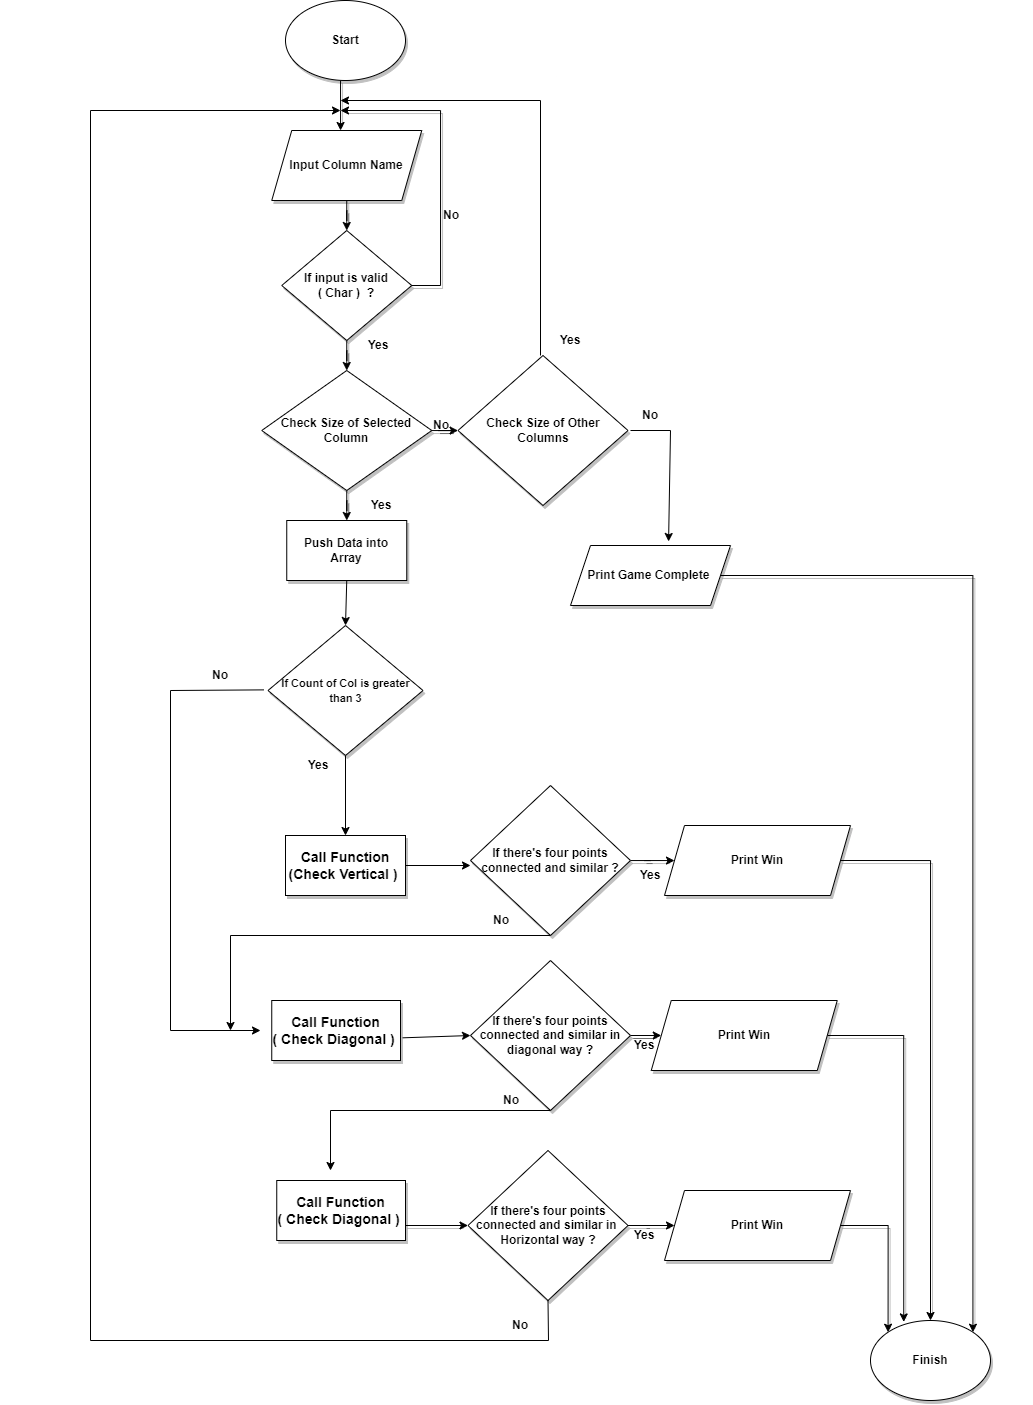

The diagram above was exported from draw.io. Its source (the exported page's mxGraphModel, read from the mxfile embedded in the PNG):
<mxGraphModel dx="1831" dy="619" grid="1" gridSize="10" guides="1" tooltips="1" connect="1" arrows="1" fold="1" page="1" pageScale="1" pageWidth="827" pageHeight="1169" background="#FFFFFF" math="0" shadow="0">
  <root>
    <mxCell id="WIyWlLk6GJQsqaUBKTNV-0" />
    <mxCell id="WIyWlLk6GJQsqaUBKTNV-1" parent="WIyWlLk6GJQsqaUBKTNV-0" />
    <mxCell id="sm9cANcU513zQEHzvvwT-3" value="" style="edgeStyle=orthogonalEdgeStyle;rounded=0;orthogonalLoop=1;jettySize=auto;html=1;fontStyle=1;shadow=1;backgroundOutline=0;" parent="WIyWlLk6GJQsqaUBKTNV-1" source="sm9cANcU513zQEHzvvwT-0" target="sm9cANcU513zQEHzvvwT-1" edge="1">
      <mxGeometry relative="1" as="geometry">
        <Array as="points">
          <mxPoint x="90" y="120" />
          <mxPoint x="90" y="120" />
        </Array>
      </mxGeometry>
    </mxCell>
    <mxCell id="sm9cANcU513zQEHzvvwT-0" value="Start" style="ellipse;whiteSpace=wrap;html=1;fontStyle=1;shadow=1;backgroundOutline=0;rounded=0;" parent="WIyWlLk6GJQsqaUBKTNV-1" vertex="1">
      <mxGeometry x="35" y="10" width="120" height="80" as="geometry" />
    </mxCell>
    <mxCell id="sm9cANcU513zQEHzvvwT-5" value="" style="edgeStyle=orthogonalEdgeStyle;rounded=0;orthogonalLoop=1;jettySize=auto;html=1;fontStyle=1;shadow=1;backgroundOutline=0;" parent="WIyWlLk6GJQsqaUBKTNV-1" source="sm9cANcU513zQEHzvvwT-1" target="sm9cANcU513zQEHzvvwT-4" edge="1">
      <mxGeometry relative="1" as="geometry" />
    </mxCell>
    <mxCell id="sm9cANcU513zQEHzvvwT-1" value="Input Column Name" style="shape=parallelogram;perimeter=parallelogramPerimeter;whiteSpace=wrap;html=1;fixedSize=1;fontStyle=1;shadow=1;backgroundOutline=0;rounded=0;" parent="WIyWlLk6GJQsqaUBKTNV-1" vertex="1">
      <mxGeometry x="21.25" y="140" width="150" height="70" as="geometry" />
    </mxCell>
    <mxCell id="sm9cANcU513zQEHzvvwT-6" style="edgeStyle=orthogonalEdgeStyle;rounded=0;orthogonalLoop=1;jettySize=auto;html=1;exitX=1;exitY=0.5;exitDx=0;exitDy=0;fontStyle=1;shadow=1;backgroundOutline=0;" parent="WIyWlLk6GJQsqaUBKTNV-1" source="sm9cANcU513zQEHzvvwT-4" edge="1">
      <mxGeometry x="-0.0141" y="10" relative="1" as="geometry">
        <mxPoint x="90" y="120" as="targetPoint" />
        <Array as="points">
          <mxPoint x="190" y="295" />
          <mxPoint x="190" y="120" />
        </Array>
        <mxPoint as="offset" />
      </mxGeometry>
    </mxCell>
    <mxCell id="sm9cANcU513zQEHzvvwT-9" value="" style="edgeStyle=orthogonalEdgeStyle;rounded=0;orthogonalLoop=1;jettySize=auto;html=1;fontStyle=1;shadow=1;backgroundOutline=0;" parent="WIyWlLk6GJQsqaUBKTNV-1" source="sm9cANcU513zQEHzvvwT-4" target="sm9cANcU513zQEHzvvwT-8" edge="1">
      <mxGeometry relative="1" as="geometry" />
    </mxCell>
    <mxCell id="sm9cANcU513zQEHzvvwT-4" value="If input is valid&lt;br&gt;( Char )&amp;nbsp; ?" style="rhombus;whiteSpace=wrap;html=1;fontStyle=1;shadow=1;backgroundOutline=0;rounded=0;" parent="WIyWlLk6GJQsqaUBKTNV-1" vertex="1">
      <mxGeometry x="31.25" y="240" width="130" height="110" as="geometry" />
    </mxCell>
    <mxCell id="sm9cANcU513zQEHzvvwT-11" value="" style="edgeStyle=orthogonalEdgeStyle;rounded=0;orthogonalLoop=1;jettySize=auto;html=1;fontStyle=1;shadow=1;backgroundOutline=0;" parent="WIyWlLk6GJQsqaUBKTNV-1" source="sm9cANcU513zQEHzvvwT-8" target="sm9cANcU513zQEHzvvwT-10" edge="1">
      <mxGeometry relative="1" as="geometry" />
    </mxCell>
    <mxCell id="sm9cANcU513zQEHzvvwT-15" value="" style="edgeStyle=orthogonalEdgeStyle;rounded=0;orthogonalLoop=1;jettySize=auto;html=1;fontStyle=1;shadow=1;backgroundOutline=0;" parent="WIyWlLk6GJQsqaUBKTNV-1" source="sm9cANcU513zQEHzvvwT-8" target="sm9cANcU513zQEHzvvwT-14" edge="1">
      <mxGeometry relative="1" as="geometry" />
    </mxCell>
    <mxCell id="sm9cANcU513zQEHzvvwT-8" value="Check Size of Selected Column" style="rhombus;whiteSpace=wrap;html=1;fontStyle=1;shadow=1;backgroundOutline=0;rounded=0;" parent="WIyWlLk6GJQsqaUBKTNV-1" vertex="1">
      <mxGeometry x="11.25" y="380" width="170" height="120" as="geometry" />
    </mxCell>
    <mxCell id="sm9cANcU513zQEHzvvwT-10" value="Push Data into Array" style="whiteSpace=wrap;html=1;fontStyle=1;shadow=1;backgroundOutline=0;rounded=0;" parent="WIyWlLk6GJQsqaUBKTNV-1" vertex="1">
      <mxGeometry x="36.25" y="530" width="120" height="60" as="geometry" />
    </mxCell>
    <mxCell id="sm9cANcU513zQEHzvvwT-14" value="Check Size of Other Columns" style="rhombus;whiteSpace=wrap;html=1;fontStyle=1;shadow=1;backgroundOutline=0;rounded=0;" parent="WIyWlLk6GJQsqaUBKTNV-1" vertex="1">
      <mxGeometry x="207.5" y="365" width="170" height="150" as="geometry" />
    </mxCell>
    <mxCell id="sm9cANcU513zQEHzvvwT-45" style="edgeStyle=orthogonalEdgeStyle;rounded=0;orthogonalLoop=1;jettySize=auto;html=1;entryX=1;entryY=0;entryDx=0;entryDy=0;fontStyle=1;shadow=1;backgroundOutline=0;" parent="WIyWlLk6GJQsqaUBKTNV-1" source="sm9cANcU513zQEHzvvwT-19" target="sm9cANcU513zQEHzvvwT-49" edge="1">
      <mxGeometry relative="1" as="geometry">
        <mxPoint x="720" y="1330" as="targetPoint" />
        <Array as="points">
          <mxPoint x="722" y="585" />
        </Array>
      </mxGeometry>
    </mxCell>
    <mxCell id="sm9cANcU513zQEHzvvwT-19" value="Print Game Complete&amp;nbsp;" style="shape=parallelogram;perimeter=parallelogramPerimeter;whiteSpace=wrap;html=1;fixedSize=1;fontStyle=1;shadow=1;backgroundOutline=0;rounded=0;" parent="WIyWlLk6GJQsqaUBKTNV-1" vertex="1">
      <mxGeometry x="320" y="555" width="160" height="60" as="geometry" />
    </mxCell>
    <mxCell id="sm9cANcU513zQEHzvvwT-21" value="&lt;font style=&quot;font-size: 11px;&quot;&gt;If Count of Col is greater than 3&lt;/font&gt;" style="rhombus;whiteSpace=wrap;html=1;fontStyle=1;shadow=1;backgroundOutline=0;rounded=0;" parent="WIyWlLk6GJQsqaUBKTNV-1" vertex="1">
      <mxGeometry x="17.5" y="635" width="155" height="130" as="geometry" />
    </mxCell>
    <mxCell id="sm9cANcU513zQEHzvvwT-28" value="" style="edgeStyle=orthogonalEdgeStyle;rounded=0;orthogonalLoop=1;jettySize=auto;html=1;fontStyle=1;shadow=1;backgroundOutline=0;" parent="WIyWlLk6GJQsqaUBKTNV-1" source="sm9cANcU513zQEHzvvwT-25" target="sm9cANcU513zQEHzvvwT-27" edge="1">
      <mxGeometry relative="1" as="geometry" />
    </mxCell>
    <mxCell id="sm9cANcU513zQEHzvvwT-25" value="If there's four points connected and similar ?" style="rhombus;whiteSpace=wrap;html=1;fontStyle=1;shadow=1;backgroundOutline=0;rounded=0;" parent="WIyWlLk6GJQsqaUBKTNV-1" vertex="1">
      <mxGeometry x="220" y="795" width="160" height="150" as="geometry" />
    </mxCell>
    <mxCell id="sm9cANcU513zQEHzvvwT-46" style="edgeStyle=orthogonalEdgeStyle;rounded=0;orthogonalLoop=1;jettySize=auto;html=1;exitX=1;exitY=0.5;exitDx=0;exitDy=0;fontStyle=1;shadow=1;backgroundOutline=0;" parent="WIyWlLk6GJQsqaUBKTNV-1" source="sm9cANcU513zQEHzvvwT-27" target="sm9cANcU513zQEHzvvwT-49" edge="1">
      <mxGeometry relative="1" as="geometry">
        <mxPoint x="680" y="1330" as="targetPoint" />
        <Array as="points">
          <mxPoint x="680" y="870" />
        </Array>
      </mxGeometry>
    </mxCell>
    <mxCell id="sm9cANcU513zQEHzvvwT-27" value="Print Win" style="shape=parallelogram;perimeter=parallelogramPerimeter;whiteSpace=wrap;html=1;fixedSize=1;fontStyle=1;shadow=1;backgroundOutline=0;rounded=0;" parent="WIyWlLk6GJQsqaUBKTNV-1" vertex="1">
      <mxGeometry x="414" y="835" width="186" height="70" as="geometry" />
    </mxCell>
    <mxCell id="sm9cANcU513zQEHzvvwT-31" value="" style="edgeStyle=orthogonalEdgeStyle;rounded=0;orthogonalLoop=1;jettySize=auto;html=1;fontStyle=1;shadow=1;backgroundOutline=0;" parent="WIyWlLk6GJQsqaUBKTNV-1" source="sm9cANcU513zQEHzvvwT-32" target="sm9cANcU513zQEHzvvwT-33" edge="1">
      <mxGeometry relative="1" as="geometry" />
    </mxCell>
    <mxCell id="sm9cANcU513zQEHzvvwT-32" value="If there's four points connected and similar in&lt;br&gt;diagonal way ?" style="rhombus;whiteSpace=wrap;html=1;fontStyle=1;shadow=1;backgroundOutline=0;rounded=0;" parent="WIyWlLk6GJQsqaUBKTNV-1" vertex="1">
      <mxGeometry x="220" y="970" width="160" height="150" as="geometry" />
    </mxCell>
    <mxCell id="sm9cANcU513zQEHzvvwT-47" style="edgeStyle=orthogonalEdgeStyle;rounded=0;orthogonalLoop=1;jettySize=auto;html=1;exitX=1;exitY=0.5;exitDx=0;exitDy=0;entryX=0.277;entryY=0.018;entryDx=0;entryDy=0;entryPerimeter=0;fontStyle=1;shadow=1;backgroundOutline=0;" parent="WIyWlLk6GJQsqaUBKTNV-1" source="sm9cANcU513zQEHzvvwT-33" target="sm9cANcU513zQEHzvvwT-49" edge="1">
      <mxGeometry relative="1" as="geometry">
        <mxPoint x="650" y="1330" as="targetPoint" />
        <Array as="points">
          <mxPoint x="653" y="1045" />
        </Array>
      </mxGeometry>
    </mxCell>
    <mxCell id="sm9cANcU513zQEHzvvwT-33" value="Print Win" style="shape=parallelogram;perimeter=parallelogramPerimeter;whiteSpace=wrap;html=1;fixedSize=1;fontStyle=1;shadow=1;backgroundOutline=0;rounded=0;" parent="WIyWlLk6GJQsqaUBKTNV-1" vertex="1">
      <mxGeometry x="400.75" y="1010" width="186" height="70" as="geometry" />
    </mxCell>
    <mxCell id="sm9cANcU513zQEHzvvwT-35" value="" style="edgeStyle=orthogonalEdgeStyle;rounded=0;orthogonalLoop=1;jettySize=auto;html=1;fontStyle=1;shadow=1;backgroundOutline=0;exitX=1;exitY=0.75;exitDx=0;exitDy=0;" parent="WIyWlLk6GJQsqaUBKTNV-1" source="bvGeKtefzryyhGyg_Gm7-26" target="sm9cANcU513zQEHzvvwT-38" edge="1">
      <mxGeometry relative="1" as="geometry">
        <mxPoint x="180" y="1235" as="sourcePoint" />
      </mxGeometry>
    </mxCell>
    <mxCell id="sm9cANcU513zQEHzvvwT-37" value="" style="edgeStyle=orthogonalEdgeStyle;rounded=0;orthogonalLoop=1;jettySize=auto;html=1;fontStyle=1;shadow=1;backgroundOutline=0;" parent="WIyWlLk6GJQsqaUBKTNV-1" source="sm9cANcU513zQEHzvvwT-38" target="sm9cANcU513zQEHzvvwT-39" edge="1">
      <mxGeometry relative="1" as="geometry" />
    </mxCell>
    <mxCell id="sm9cANcU513zQEHzvvwT-38" value="If there's four points connected and similar in&amp;nbsp;&lt;br&gt;Horizontal way ?" style="rhombus;whiteSpace=wrap;html=1;fontStyle=1;shadow=1;backgroundOutline=0;rounded=0;" parent="WIyWlLk6GJQsqaUBKTNV-1" vertex="1">
      <mxGeometry x="217.5" y="1160" width="160" height="150" as="geometry" />
    </mxCell>
    <mxCell id="sm9cANcU513zQEHzvvwT-48" style="edgeStyle=orthogonalEdgeStyle;rounded=0;orthogonalLoop=1;jettySize=auto;html=1;exitX=1;exitY=0.5;exitDx=0;exitDy=0;entryX=0;entryY=0;entryDx=0;entryDy=0;fontStyle=1;shadow=1;backgroundOutline=0;" parent="WIyWlLk6GJQsqaUBKTNV-1" source="sm9cANcU513zQEHzvvwT-39" target="sm9cANcU513zQEHzvvwT-49" edge="1">
      <mxGeometry relative="1" as="geometry">
        <mxPoint x="630" y="1330" as="targetPoint" />
      </mxGeometry>
    </mxCell>
    <mxCell id="sm9cANcU513zQEHzvvwT-39" value="Print Win" style="shape=parallelogram;perimeter=parallelogramPerimeter;whiteSpace=wrap;html=1;fixedSize=1;fontStyle=1;shadow=1;backgroundOutline=0;rounded=0;" parent="WIyWlLk6GJQsqaUBKTNV-1" vertex="1">
      <mxGeometry x="414" y="1200" width="186" height="70" as="geometry" />
    </mxCell>
    <mxCell id="sm9cANcU513zQEHzvvwT-49" value="Finish" style="ellipse;whiteSpace=wrap;html=1;fontStyle=1;shadow=1;backgroundOutline=0;rounded=0;" parent="WIyWlLk6GJQsqaUBKTNV-1" vertex="1">
      <mxGeometry x="620" y="1330" width="120" height="80" as="geometry" />
    </mxCell>
    <mxCell id="sm9cANcU513zQEHzvvwT-50" value="Yes" style="text;html=1;align=center;verticalAlign=middle;whiteSpace=wrap;rounded=0;fontStyle=1;shadow=1;backgroundOutline=0;" parent="WIyWlLk6GJQsqaUBKTNV-1" vertex="1">
      <mxGeometry x="97.5" y="340" width="60" height="30" as="geometry" />
    </mxCell>
    <mxCell id="sm9cANcU513zQEHzvvwT-51" value="No" style="text;html=1;align=center;verticalAlign=middle;whiteSpace=wrap;rounded=0;fontStyle=1;shadow=1;backgroundOutline=0;" parent="WIyWlLk6GJQsqaUBKTNV-1" vertex="1">
      <mxGeometry x="171.25" y="210" width="60" height="30" as="geometry" />
    </mxCell>
    <mxCell id="sm9cANcU513zQEHzvvwT-52" value="Yes" style="text;html=1;align=center;verticalAlign=middle;whiteSpace=wrap;rounded=0;fontStyle=1;shadow=1;backgroundOutline=0;" parent="WIyWlLk6GJQsqaUBKTNV-1" vertex="1">
      <mxGeometry x="290" y="335" width="60" height="30" as="geometry" />
    </mxCell>
    <mxCell id="sm9cANcU513zQEHzvvwT-53" value="No" style="text;html=1;align=center;verticalAlign=middle;whiteSpace=wrap;rounded=0;fontStyle=1;shadow=1;backgroundOutline=0;" parent="WIyWlLk6GJQsqaUBKTNV-1" vertex="1">
      <mxGeometry x="370" y="410" width="60" height="30" as="geometry" />
    </mxCell>
    <mxCell id="sm9cANcU513zQEHzvvwT-55" value="No" style="text;html=1;align=center;verticalAlign=middle;whiteSpace=wrap;rounded=0;fontStyle=1;shadow=1;backgroundOutline=0;" parent="WIyWlLk6GJQsqaUBKTNV-1" vertex="1">
      <mxGeometry x="161.25" y="420" width="60" height="30" as="geometry" />
    </mxCell>
    <mxCell id="sm9cANcU513zQEHzvvwT-56" value="Yes" style="text;html=1;align=center;verticalAlign=middle;whiteSpace=wrap;rounded=0;fontStyle=1;shadow=1;backgroundOutline=0;" parent="WIyWlLk6GJQsqaUBKTNV-1" vertex="1">
      <mxGeometry x="37.5" y="760" width="60" height="30" as="geometry" />
    </mxCell>
    <mxCell id="sm9cANcU513zQEHzvvwT-57" value="No" style="text;html=1;align=center;verticalAlign=middle;whiteSpace=wrap;rounded=0;fontStyle=1;shadow=1;backgroundOutline=0;" parent="WIyWlLk6GJQsqaUBKTNV-1" vertex="1">
      <mxGeometry x="-60" y="670" width="60" height="30" as="geometry" />
    </mxCell>
    <mxCell id="sm9cANcU513zQEHzvvwT-62" value="No" style="text;html=1;align=center;verticalAlign=middle;whiteSpace=wrap;rounded=0;fontStyle=1;shadow=1;backgroundOutline=0;" parent="WIyWlLk6GJQsqaUBKTNV-1" vertex="1">
      <mxGeometry x="221.25" y="915" width="60" height="30" as="geometry" />
    </mxCell>
    <mxCell id="sm9cANcU513zQEHzvvwT-63" value="Yes" style="text;html=1;align=center;verticalAlign=middle;whiteSpace=wrap;rounded=0;fontStyle=1;shadow=1;backgroundOutline=0;" parent="WIyWlLk6GJQsqaUBKTNV-1" vertex="1">
      <mxGeometry x="370" y="870" width="60" height="30" as="geometry" />
    </mxCell>
    <mxCell id="sm9cANcU513zQEHzvvwT-65" value="Yes" style="text;html=1;align=center;verticalAlign=middle;whiteSpace=wrap;rounded=0;fontStyle=1;shadow=1;backgroundOutline=0;" parent="WIyWlLk6GJQsqaUBKTNV-1" vertex="1">
      <mxGeometry x="364" y="1040" width="60" height="30" as="geometry" />
    </mxCell>
    <mxCell id="sm9cANcU513zQEHzvvwT-68" value="No" style="text;html=1;align=center;verticalAlign=middle;whiteSpace=wrap;rounded=0;fontStyle=1;shadow=1;backgroundOutline=0;" parent="WIyWlLk6GJQsqaUBKTNV-1" vertex="1">
      <mxGeometry x="231.25" y="1095" width="60" height="30" as="geometry" />
    </mxCell>
    <mxCell id="sm9cANcU513zQEHzvvwT-69" value="Yes" style="text;html=1;align=center;verticalAlign=middle;whiteSpace=wrap;rounded=0;fontStyle=1;shadow=1;backgroundOutline=0;" parent="WIyWlLk6GJQsqaUBKTNV-1" vertex="1">
      <mxGeometry x="364" y="1230" width="60" height="30" as="geometry" />
    </mxCell>
    <mxCell id="bvGeKtefzryyhGyg_Gm7-13" value="" style="endArrow=classic;html=1;rounded=0;entryX=0.613;entryY=-0.067;entryDx=0;entryDy=0;entryPerimeter=0;" edge="1" parent="WIyWlLk6GJQsqaUBKTNV-1" target="sm9cANcU513zQEHzvvwT-19">
      <mxGeometry width="50" height="50" relative="1" as="geometry">
        <mxPoint x="380" y="440" as="sourcePoint" />
        <mxPoint x="430" y="390" as="targetPoint" />
        <Array as="points">
          <mxPoint x="420" y="440" />
        </Array>
      </mxGeometry>
    </mxCell>
    <mxCell id="bvGeKtefzryyhGyg_Gm7-14" value="Yes" style="text;html=1;align=center;verticalAlign=middle;whiteSpace=wrap;rounded=0;fontStyle=1;shadow=1;backgroundOutline=0;" vertex="1" parent="WIyWlLk6GJQsqaUBKTNV-1">
      <mxGeometry x="101.25" y="500" width="60" height="30" as="geometry" />
    </mxCell>
    <mxCell id="bvGeKtefzryyhGyg_Gm7-15" value="" style="endArrow=classic;html=1;rounded=0;exitX=0;exitY=1;exitDx=0;exitDy=0;" edge="1" parent="WIyWlLk6GJQsqaUBKTNV-1" source="sm9cANcU513zQEHzvvwT-52">
      <mxGeometry width="50" height="50" relative="1" as="geometry">
        <mxPoint x="300" y="360" as="sourcePoint" />
        <mxPoint x="90" y="110" as="targetPoint" />
        <Array as="points">
          <mxPoint x="290" y="110" />
        </Array>
      </mxGeometry>
    </mxCell>
    <mxCell id="bvGeKtefzryyhGyg_Gm7-17" value="" style="endArrow=classic;html=1;rounded=0;fontSize=11;" edge="1" parent="WIyWlLk6GJQsqaUBKTNV-1">
      <mxGeometry width="50" height="50" relative="1" as="geometry">
        <mxPoint x="13.25" y="699.38" as="sourcePoint" />
        <mxPoint x="10" y="1040" as="targetPoint" />
        <Array as="points">
          <mxPoint x="-80" y="700" />
          <mxPoint x="-80" y="1040" />
        </Array>
      </mxGeometry>
    </mxCell>
    <mxCell id="bvGeKtefzryyhGyg_Gm7-18" value="&lt;font style=&quot;font-size: 14px;&quot;&gt;Call Function &lt;br&gt;(Check Vertical )&amp;nbsp;&lt;/font&gt;" style="whiteSpace=wrap;html=1;fontStyle=1;shadow=1;backgroundOutline=0;rounded=0;" vertex="1" parent="WIyWlLk6GJQsqaUBKTNV-1">
      <mxGeometry x="35" y="845" width="120" height="60" as="geometry" />
    </mxCell>
    <mxCell id="bvGeKtefzryyhGyg_Gm7-19" value="" style="endArrow=classic;html=1;rounded=0;fontSize=11;exitX=0.5;exitY=1;exitDx=0;exitDy=0;entryX=0.5;entryY=0;entryDx=0;entryDy=0;" edge="1" parent="WIyWlLk6GJQsqaUBKTNV-1" source="sm9cANcU513zQEHzvvwT-21" target="bvGeKtefzryyhGyg_Gm7-18">
      <mxGeometry width="50" height="50" relative="1" as="geometry">
        <mxPoint x="200" y="830" as="sourcePoint" />
        <mxPoint x="250" y="780" as="targetPoint" />
      </mxGeometry>
    </mxCell>
    <mxCell id="bvGeKtefzryyhGyg_Gm7-20" value="" style="endArrow=classic;html=1;rounded=0;fontSize=14;exitX=1;exitY=0.5;exitDx=0;exitDy=0;" edge="1" parent="WIyWlLk6GJQsqaUBKTNV-1" source="bvGeKtefzryyhGyg_Gm7-18">
      <mxGeometry width="50" height="50" relative="1" as="geometry">
        <mxPoint x="200" y="830" as="sourcePoint" />
        <mxPoint x="220" y="875" as="targetPoint" />
      </mxGeometry>
    </mxCell>
    <mxCell id="bvGeKtefzryyhGyg_Gm7-21" value="" style="endArrow=classic;html=1;rounded=0;fontSize=14;exitX=0.5;exitY=1;exitDx=0;exitDy=0;" edge="1" parent="WIyWlLk6GJQsqaUBKTNV-1" source="sm9cANcU513zQEHzvvwT-25">
      <mxGeometry width="50" height="50" relative="1" as="geometry">
        <mxPoint x="200" y="1040" as="sourcePoint" />
        <mxPoint x="-20" y="1040" as="targetPoint" />
        <Array as="points">
          <mxPoint x="-20" y="945" />
        </Array>
      </mxGeometry>
    </mxCell>
    <mxCell id="bvGeKtefzryyhGyg_Gm7-22" value="&lt;font style=&quot;font-size: 14px;&quot;&gt;Call Function &lt;br&gt;( Check Diagonal )&amp;nbsp;&lt;/font&gt;" style="whiteSpace=wrap;html=1;fontStyle=1;shadow=1;backgroundOutline=0;rounded=0;" vertex="1" parent="WIyWlLk6GJQsqaUBKTNV-1">
      <mxGeometry x="21.25" y="1010" width="128.75" height="60" as="geometry" />
    </mxCell>
    <mxCell id="bvGeKtefzryyhGyg_Gm7-24" value="" style="endArrow=classic;html=1;rounded=0;fontSize=14;exitX=1.017;exitY=0.622;exitDx=0;exitDy=0;exitPerimeter=0;entryX=0;entryY=0.5;entryDx=0;entryDy=0;" edge="1" parent="WIyWlLk6GJQsqaUBKTNV-1" source="bvGeKtefzryyhGyg_Gm7-22" target="sm9cANcU513zQEHzvvwT-32">
      <mxGeometry width="50" height="50" relative="1" as="geometry">
        <mxPoint x="161.25" y="1080" as="sourcePoint" />
        <mxPoint x="211.25" y="1030" as="targetPoint" />
      </mxGeometry>
    </mxCell>
    <mxCell id="bvGeKtefzryyhGyg_Gm7-25" value="" style="endArrow=classic;html=1;rounded=0;fontSize=14;exitX=0.5;exitY=1;exitDx=0;exitDy=0;" edge="1" parent="WIyWlLk6GJQsqaUBKTNV-1">
      <mxGeometry width="50" height="50" relative="1" as="geometry">
        <mxPoint x="300" y="1120" as="sourcePoint" />
        <mxPoint x="80" y="1180" as="targetPoint" />
        <Array as="points">
          <mxPoint x="80" y="1120" />
        </Array>
      </mxGeometry>
    </mxCell>
    <mxCell id="bvGeKtefzryyhGyg_Gm7-26" value="&lt;font style=&quot;font-size: 14px;&quot;&gt;Call Function &lt;br&gt;( Check Diagonal )&amp;nbsp;&lt;/font&gt;" style="whiteSpace=wrap;html=1;fontStyle=1;shadow=1;backgroundOutline=0;rounded=0;" vertex="1" parent="WIyWlLk6GJQsqaUBKTNV-1">
      <mxGeometry x="26.25" y="1190" width="128.75" height="60" as="geometry" />
    </mxCell>
    <mxCell id="bvGeKtefzryyhGyg_Gm7-27" value="" style="endArrow=classic;html=1;rounded=0;fontSize=14;exitX=0.5;exitY=1;exitDx=0;exitDy=0;" edge="1" parent="WIyWlLk6GJQsqaUBKTNV-1" source="sm9cANcU513zQEHzvvwT-38">
      <mxGeometry width="50" height="50" relative="1" as="geometry">
        <mxPoint x="300" y="1350" as="sourcePoint" />
        <mxPoint x="90" y="120" as="targetPoint" />
        <Array as="points">
          <mxPoint x="298" y="1350" />
          <mxPoint x="-160" y="1350" />
          <mxPoint x="-160" y="120" />
        </Array>
      </mxGeometry>
    </mxCell>
    <mxCell id="bvGeKtefzryyhGyg_Gm7-28" value="No" style="text;html=1;align=center;verticalAlign=middle;whiteSpace=wrap;rounded=0;fontStyle=1;shadow=1;backgroundOutline=0;" vertex="1" parent="WIyWlLk6GJQsqaUBKTNV-1">
      <mxGeometry x="240" y="1320" width="60" height="30" as="geometry" />
    </mxCell>
    <mxCell id="bvGeKtefzryyhGyg_Gm7-29" value="" style="endArrow=classic;html=1;rounded=0;fontSize=11;exitX=0.5;exitY=1;exitDx=0;exitDy=0;entryX=0.5;entryY=0;entryDx=0;entryDy=0;" edge="1" parent="WIyWlLk6GJQsqaUBKTNV-1" source="sm9cANcU513zQEHzvvwT-10" target="sm9cANcU513zQEHzvvwT-21">
      <mxGeometry width="50" height="50" relative="1" as="geometry">
        <mxPoint x="200" y="700" as="sourcePoint" />
        <mxPoint x="250" y="650" as="targetPoint" />
      </mxGeometry>
    </mxCell>
    <mxCell id="bvGeKtefzryyhGyg_Gm7-30" value="" style="endArrow=none;html=1;rounded=0;" edge="1" parent="WIyWlLk6GJQsqaUBKTNV-1">
      <mxGeometry width="50" height="50" relative="1" as="geometry">
        <mxPoint x="-250" y="1360" as="sourcePoint" />
        <mxPoint x="-250" y="1360" as="targetPoint" />
      </mxGeometry>
    </mxCell>
    <mxCell id="bvGeKtefzryyhGyg_Gm7-31" value="" style="endArrow=none;html=1;rounded=0;" edge="1" parent="WIyWlLk6GJQsqaUBKTNV-1">
      <mxGeometry width="50" height="50" relative="1" as="geometry">
        <mxPoint x="780" y="1320" as="sourcePoint" />
        <mxPoint x="780" y="1320" as="targetPoint" />
      </mxGeometry>
    </mxCell>
  </root>
</mxGraphModel>